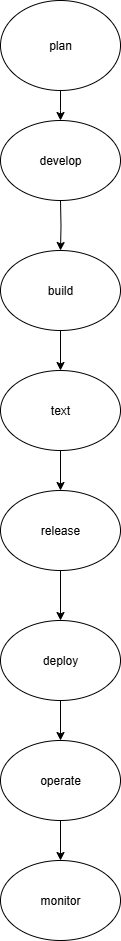

The diagram above was exported from draw.io. Its source (the exported page's mxGraphModel, read from the mxfile embedded in the PNG):
<mxGraphModel dx="1042" dy="562" grid="1" gridSize="10" guides="1" tooltips="1" connect="1" arrows="1" fold="1" page="1" pageScale="1" pageWidth="850" pageHeight="1100" math="0" shadow="0">
  <root>
    <mxCell id="0" />
    <mxCell id="1" parent="0" />
    <mxCell id="2cUruuesxJ6gk3dlZmZs-3" value="" style="edgeStyle=orthogonalEdgeStyle;rounded=0;orthogonalLoop=1;jettySize=auto;html=1;" edge="1" parent="1" source="2cUruuesxJ6gk3dlZmZs-1">
      <mxGeometry relative="1" as="geometry">
        <mxPoint x="390" y="150" as="targetPoint" />
      </mxGeometry>
    </mxCell>
    <object label="plan" id="2cUruuesxJ6gk3dlZmZs-1">
      <mxCell style="ellipse;whiteSpace=wrap;html=1;" vertex="1" parent="1">
        <mxGeometry x="330" y="30" width="120" height="90" as="geometry" />
      </mxCell>
    </object>
    <mxCell id="2cUruuesxJ6gk3dlZmZs-5" value="" style="edgeStyle=orthogonalEdgeStyle;rounded=0;orthogonalLoop=1;jettySize=auto;html=1;" edge="1" parent="1" target="2cUruuesxJ6gk3dlZmZs-4">
      <mxGeometry relative="1" as="geometry">
        <mxPoint x="390" y="230" as="sourcePoint" />
      </mxGeometry>
    </mxCell>
    <mxCell id="2cUruuesxJ6gk3dlZmZs-7" value="" style="edgeStyle=orthogonalEdgeStyle;rounded=0;orthogonalLoop=1;jettySize=auto;html=1;" edge="1" parent="1" source="2cUruuesxJ6gk3dlZmZs-4" target="2cUruuesxJ6gk3dlZmZs-6">
      <mxGeometry relative="1" as="geometry" />
    </mxCell>
    <mxCell id="2cUruuesxJ6gk3dlZmZs-4" value="build" style="ellipse;whiteSpace=wrap;html=1;" vertex="1" parent="1">
      <mxGeometry x="330" y="280" width="120" height="80" as="geometry" />
    </mxCell>
    <mxCell id="2cUruuesxJ6gk3dlZmZs-9" value="" style="edgeStyle=orthogonalEdgeStyle;rounded=0;orthogonalLoop=1;jettySize=auto;html=1;" edge="1" parent="1" source="2cUruuesxJ6gk3dlZmZs-6" target="2cUruuesxJ6gk3dlZmZs-8">
      <mxGeometry relative="1" as="geometry" />
    </mxCell>
    <mxCell id="2cUruuesxJ6gk3dlZmZs-6" value="text" style="ellipse;whiteSpace=wrap;html=1;" vertex="1" parent="1">
      <mxGeometry x="330" y="400" width="120" height="80" as="geometry" />
    </mxCell>
    <mxCell id="2cUruuesxJ6gk3dlZmZs-11" value="" style="edgeStyle=orthogonalEdgeStyle;rounded=0;orthogonalLoop=1;jettySize=auto;html=1;" edge="1" parent="1" source="2cUruuesxJ6gk3dlZmZs-8" target="2cUruuesxJ6gk3dlZmZs-10">
      <mxGeometry relative="1" as="geometry" />
    </mxCell>
    <mxCell id="2cUruuesxJ6gk3dlZmZs-8" value="release" style="ellipse;whiteSpace=wrap;html=1;" vertex="1" parent="1">
      <mxGeometry x="330" y="520" width="120" height="80" as="geometry" />
    </mxCell>
    <mxCell id="2cUruuesxJ6gk3dlZmZs-13" value="" style="edgeStyle=orthogonalEdgeStyle;rounded=0;orthogonalLoop=1;jettySize=auto;html=1;" edge="1" parent="1" source="2cUruuesxJ6gk3dlZmZs-10" target="2cUruuesxJ6gk3dlZmZs-12">
      <mxGeometry relative="1" as="geometry" />
    </mxCell>
    <mxCell id="2cUruuesxJ6gk3dlZmZs-10" value="deploy" style="ellipse;whiteSpace=wrap;html=1;" vertex="1" parent="1">
      <mxGeometry x="330" y="650" width="120" height="80" as="geometry" />
    </mxCell>
    <mxCell id="2cUruuesxJ6gk3dlZmZs-15" value="" style="edgeStyle=orthogonalEdgeStyle;rounded=0;orthogonalLoop=1;jettySize=auto;html=1;" edge="1" parent="1" source="2cUruuesxJ6gk3dlZmZs-12" target="2cUruuesxJ6gk3dlZmZs-14">
      <mxGeometry relative="1" as="geometry" />
    </mxCell>
    <mxCell id="2cUruuesxJ6gk3dlZmZs-12" value="operate" style="ellipse;whiteSpace=wrap;html=1;" vertex="1" parent="1">
      <mxGeometry x="330" y="770" width="120" height="80" as="geometry" />
    </mxCell>
    <mxCell id="2cUruuesxJ6gk3dlZmZs-14" value="monitor" style="ellipse;whiteSpace=wrap;html=1;" vertex="1" parent="1">
      <mxGeometry x="330" y="890" width="120" height="80" as="geometry" />
    </mxCell>
    <mxCell id="2cUruuesxJ6gk3dlZmZs-17" value="develop" style="ellipse;whiteSpace=wrap;html=1;" vertex="1" parent="1">
      <mxGeometry x="330" y="150" width="120" height="80" as="geometry" />
    </mxCell>
  </root>
</mxGraphModel>